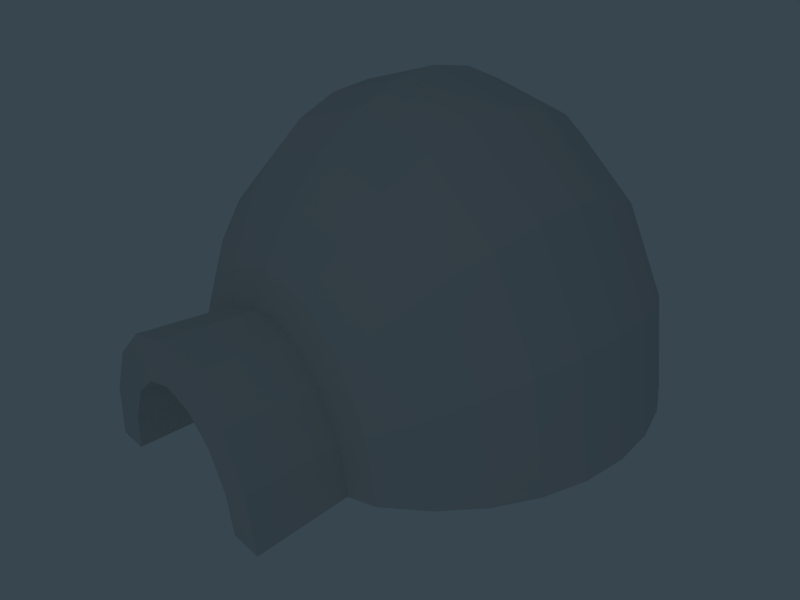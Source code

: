 # Source: igloo.blend  (saved by Blender 2.49.2; exported with 4.5.12 LTS)
import bpy
from mathutils import Matrix  # noqa: F401  (used for matrix-valued properties, if any)

bpy.ops.wm.read_factory_settings(use_empty=True)
scene = bpy.context.scene
scene.name = 'Scene'

# ---- collections
col_collection_1 = bpy.data.collections.new('Collection 1'); scene.collection.children.link(col_collection_1)

# ---- materials (node trees are filled in below, after node groups)
mat_sphere_001_igloo_sph = bpy.data.materials.new('Sphere.001_igloo_Sph')
mat_sphere_001_igloo_sph.alpha_threshold = 0.0
mat_sphere_001_igloo_sph.roughness = 0.5
mat_sphere_001_igloo_sph.specular_intensity = 0.0
mat_sphere_001_igloo_sph.line_color = (0.0, 0.0, 0.0, 1.0)

# ---- material node trees

# ---- world
world_world = bpy.data.worlds.new('World'); scene.world = world_world
world_world.color = (0.218, 0.2737, 0.3108)
world_world.use_sun_shadow = False
world_world.sun_shadow_jitter_overblur = 0.0
world_world.cycles.sampling_method = 'MANUAL'
world_world.cycles.sample_map_resolution = 256

# ---- cameras
cam_camera = bpy.data.cameras.new('Camera')
cam_camera.passepartout_alpha = 0.3945
cam_camera.clip_end = 100.0
cam_camera.lens = 35.0
cam_camera.ortho_scale = 7.314
cam_camera.show_safe_areas = True
cam_camera.dof.focus_distance = 0.0
cam_camera.dof.aperture_fstop = 128.0

# ---- lights
light_spot = bpy.data.lights.new('Spot', 'POINT')
light_spot.transmission_factor = 0.0
light_spot.cutoff_distance = 30.0
light_spot.energy = 100.0
light_spot.shadow_buffer_clip_start = 1.001
light_spot.shadow_soft_size = 1.0
light_spot.shadow_maximum_resolution = 0.006
light_spot.use_absolute_resolution = True
light_spot.cycles.use_multiple_importance_sampling = False

# ---- meshes
me_sphere_001 = bpy.data.meshes.new('Sphere.001')
me_sphere_001.from_pydata([(-0.642, -0.9609, 0.01148), (0.642, -0.9609, 0.01148), (-0.2256, 1.134, 0.01148), (1.097e-08, 1.156, 0.01148), (0.2256, 1.134, 0.01148), (0.4424, 1.068, 0.01148), (0.642, 0.9609, 0.01148), (0.8167, -0.8168, 0.01148), (0.9599, -0.6414, 0.01148), (1.066, -0.4416, 0.01148), (1.132, -0.2251, 0.01148), (1.154, 1.537e-07, 0.01148), (1.132, 0.2251, 0.01148), (1.066, 0.4416, 0.01148), (0.9599, 0.6414, 0.01148), (0.8167, 0.8168, 0.01148), (-0.8167, -0.8168, 0.01148), (-0.9599, -0.6414, 0.01148), (-1.066, -0.4416, 0.01148), (-1.132, -0.2251, 0.01148), (-1.154, 1.537e-07, 0.01148), (-1.132, 0.2251, 0.01148), (-1.066, 0.4416, 0.01148), (-0.9599, 0.6414, 0.01148), (-0.8167, 0.8168, 0.01148), (-0.642, 0.9609, 0.01148), (-0.4424, 1.068, 0.01148), (-0.3653, -1.005, 0.3653), (0.1977, -1.005, 0.4773), (0.5936, -0.9617, 0.2459), (0.7556, -0.8178, 0.313), (0.8884, -0.6426, 0.368), (0.9872, -0.4426, 0.4089), (1.048, -0.2256, 0.4341), (1.069, 1.788e-07, 0.4426), (1.048, 0.2256, 0.4341), (0.9872, 0.4426, 0.4089), (0.8884, 0.6426, 0.368), (0.7556, 0.8178, 0.313), (0.5936, 0.9617, 0.2459), (0.4089, 1.069, 0.1694), (0.2085, 1.134, 0.08634), (0.1595, 1.134, 0.1595), (0.313, 1.069, 0.313), (0.4543, 0.9617, 0.4543), (0.5783, 0.8178, 0.5783), (0.68, 0.6426, 0.68), (0.7556, 0.4426, 0.7556), (0.8021, 0.2256, 0.8021), (0.8178, 1.725e-07, 0.8178), (0.8021, -0.2256, 0.8021), (0.7556, -0.4426, 0.7556), (0.68, -0.6426, 0.68), (0.5783, -0.8178, 0.5783), (0.4543, -0.9617, 0.4543), (0.2459, -0.9617, 0.5936), (0.313, -0.8178, 0.7556), (0.368, -0.6426, 0.8884), (0.4089, -0.4426, 0.9872), (0.4341, -0.2256, 1.048), (0.4426, 1.651e-07, 1.069), (0.4341, 0.2256, 1.048), (0.4089, 0.4426, 0.9872), (0.368, 0.6426, 0.8884), (0.313, 0.8178, 0.7556), (0.2459, 0.9617, 0.5936), (0.1694, 1.069, 0.4089), (0.08634, 1.134, 0.2085), (7.643e-09, 1.134, 0.2256), (6.549e-08, 1.069, 0.4426), (1.987e-08, 0.9617, 0.6425), (5.696e-08, 0.8178, 0.8178), (1.097e-08, 0.6426, 0.9616), (7.657e-08, 0.4426, 1.069), (8.534e-08, 0.2256, 1.134), (8.222e-08, 1.764e-07, 1.157), (9.191e-08, -0.2256, 1.134), (1.912e-08, -0.4426, 1.069), (1.097e-08, -0.6426, 0.9616), (7.057e-08, -0.8178, 0.8178), (1.477e-08, -0.9617, 0.6425), (-0.2459, -0.9617, 0.5936), (-0.313, -0.8178, 0.7556), (-0.368, -0.6426, 0.8884), (-0.4089, -0.4426, 0.9872), (-0.4341, -0.2256, 1.048), (-0.4426, 1.863e-07, 1.069), (-0.4341, 0.2256, 1.048), (-0.4089, 0.4426, 0.9872), (-0.368, 0.6426, 0.8884), (-0.313, 0.8178, 0.7556), (-0.2459, 0.9617, 0.5936), (-0.1694, 1.069, 0.4089), (-0.08634, 1.134, 0.2085), (-0.1595, 1.134, 0.1595), (-0.313, 1.069, 0.313), (-0.4543, 0.9617, 0.4543), (-0.5783, 0.8178, 0.5783), (-0.68, 0.6426, 0.68), (-0.7556, 0.4426, 0.7556), (-0.8021, 0.2256, 0.8021), (-0.8178, 1.806e-07, 0.8178), (-0.8021, -0.2256, 0.8021), (-0.7556, -0.4426, 0.7556), (-0.68, -0.6426, 0.68), (-0.5783, -0.8178, 0.5783), (-0.4543, -0.9617, 0.4543), (-0.5936, -0.9617, 0.2459), (-0.7556, -0.8178, 0.313), (-0.8884, -0.6426, 0.368), (-0.9872, -0.4426, 0.4089), (-1.048, -0.2256, 0.4341), (-1.069, 1.767e-07, 0.4426), (-1.048, 0.2256, 0.4341), (-0.9872, 0.4426, 0.4089), (-0.8884, 0.6426, 0.368), (-0.7556, 0.8178, 0.313), (-0.5936, 0.9617, 0.2459), (-0.4089, 1.069, 0.1694), (-0.2085, 1.134, 0.08634), (-0.3827, -0.9239, 0.01148), (0.3827, -0.9239, 0.01148), (0.5556, -0.8315, 0.01148), (0.7071, -0.7071, 0.01148), (0.8315, -0.5556, 0.01148), (0.9239, -0.3827, 0.01148), (0.9808, -0.1951, 0.01148), (1.0, 1.555e-07, 0.01148), (0.9808, 0.1951, 0.01148), (0.9239, 0.3827, 0.01148), (0.8315, 0.5556, 0.01148), (0.7071, 0.7071, 0.01148), (0.5556, 0.8315, 0.01148), (0.1802, 0.9808, 0.07466), (0.3536, 0.9239, 0.1464), (0.5133, 0.8315, 0.2126), (0.6533, 0.7071, 0.2706), (0.7682, 0.5556, 0.3182), (0.8536, 0.3827, 0.3536), (0.9061, 0.1951, 0.3753), (0.9239, 1.788e-07, 0.3827), (0.9061, -0.1951, 0.3753), (0.8536, -0.3827, 0.3536), (0.7682, -0.5556, 0.3182), (0.6533, -0.7071, 0.2706), (0.5133, -0.8315, 0.2126), (0.3928, -0.8315, 0.3928), (0.5, -0.7071, 0.5), (0.5879, -0.5556, 0.5879), (0.6533, -0.3827, 0.6533), (0.6935, -0.1951, 0.6935), (0.7071, 1.788e-07, 0.7071), (0.6935, 0.1951, 0.6935), (0.6533, 0.3827, 0.6533), (0.5879, 0.5556, 0.5879), (0.5, 0.7071, 0.5), (0.3928, 0.8315, 0.3928), (0.2706, 0.9239, 0.2706), (0.1379, 0.9808, 0.1379), (0.07466, 0.9808, 0.1802), (0.1464, 0.9239, 0.3536), (0.2126, 0.8315, 0.5133), (0.2706, 0.7071, 0.6533), (0.3182, 0.5556, 0.7682), (0.3536, 0.3827, 0.8536), (0.3753, 0.1951, 0.9061), (0.3827, 1.788e-07, 0.9239), (0.3753, -0.1951, 0.9061), (0.3536, -0.3827, 0.8536), (0.3182, -0.5556, 0.7682), (0.2706, -0.7071, 0.6533), (0.2126, -0.8315, 0.5133), (2.388e-09, -0.8315, 0.5556), (5.696e-08, -0.7071, 0.7071), (5.034e-09, -0.5556, 0.8315), (6.014e-09, -0.3827, 0.9239), (6.146e-08, -0.1951, 0.9808), (5.115e-08, 1.788e-07, 1.0), (6.146e-08, 0.1951, 0.9808), (6.108e-08, 0.3827, 0.9239), (5.034e-09, 0.5556, 0.8315), (5.696e-08, 0.7071, 0.7071), (1.103e-08, 0.8315, 0.5556), (4.006e-08, 0.9239, 0.3827), (2.048e-08, 0.9808, 0.1951), (-0.07466, 0.9808, 0.1802), (-0.1464, 0.9239, 0.3536), (-0.2126, 0.8315, 0.5133), (-0.2706, 0.7071, 0.6533), (-0.3182, 0.5556, 0.7682), (-0.3536, 0.3827, 0.8536), (-0.3753, 0.1951, 0.9061), (-0.3827, 1.788e-07, 0.9239), (-0.3753, -0.1951, 0.9061), (-0.3536, -0.3827, 0.8536), (-0.3182, -0.5556, 0.7682), (-0.2706, -0.7071, 0.6533), (-0.2126, -0.8315, 0.5133), (-0.3928, -0.8315, 0.3928), (-0.5, -0.7071, 0.5), (-0.5879, -0.5556, 0.5879), (-0.6533, -0.3827, 0.6533), (-0.6935, -0.1951, 0.6935), (-0.7071, 1.788e-07, 0.7071), (-0.6935, 0.1951, 0.6935), (-0.6533, 0.3827, 0.6533), (-0.5879, 0.5556, 0.5879), (-0.5, 0.7071, 0.5), (-0.3928, 0.8315, 0.3928), (-0.2706, 0.9239, 0.2706), (-0.1379, 0.9808, 0.1379), (0.0, 1.0, 0.01148), (-0.1802, 0.9808, 0.07466), (-0.3536, 0.9239, 0.1464), (-0.5133, 0.8315, 0.2126), (-0.6533, 0.7071, 0.2706), (-0.7682, 0.5556, 0.3182), (-0.8536, 0.3827, 0.3536), (-0.9061, 0.1951, 0.3753), (-0.9239, 1.788e-07, 0.3827), (-0.9061, -0.1951, 0.3753), (-0.8536, -0.3827, 0.3536), (-0.7682, -0.5556, 0.3182), (-0.6533, -0.7071, 0.2706), (-0.5133, -0.8315, 0.2126), (-0.5556, -0.8315, 0.01148), (-0.7071, -0.7071, 0.01148), (-0.8315, -0.5556, 0.01148), (-0.9239, -0.3827, 0.01148), (-0.9808, -0.1951, 0.01148), (-1.0, 1.555e-07, 0.01148), (-0.9808, 0.1951, 0.01148), (-0.9239, 0.3827, 0.01148), (-0.8315, 0.5556, 0.01148), (-0.7071, 0.7071, 0.01148), (-0.5556, 0.8315, 0.01148), (-0.3827, 0.9239, 0.01148), (-0.1951, 0.9808, 0.01148), (0.3827, 0.9239, 0.01148), (0.1951, 0.9808, 0.01148), (-0.1464, -0.9239, 0.3536), (0.1464, -0.9239, 0.3536), (0.3536, -0.9239, 0.1464), (0.2706, -0.9239, 0.2706), (-8.312e-10, -0.9239, 0.3827), (-0.2706, -0.9239, 0.2706), (-0.3536, -0.9239, 0.1464), (-0.3827, -1.455, 0.01148), (-0.3536, -1.455, 0.1464), (0.3536, -1.455, 0.1464), (0.3827, -1.455, 0.01148), (0.1464, -1.455, 0.3536), (-0.1464, -1.455, 0.3536), (4.674e-09, -1.005, 0.5166), (-0.1977, -1.005, 0.4773), (-0.4773, -1.005, 0.1977), (0.3653, -1.005, 0.3653), (0.4773, -1.005, 0.1977), (0.5147, -1.004, 0.01148), (0.2064, -1.455, 0.4982), (-8.312e-10, -1.455, 0.5393), (-0.2064, -1.455, 0.4982), (-0.5147, -1.004, 0.01148), (-0.5363, -1.455, 0.01148), (-0.4982, -1.455, 0.2064), (-0.3813, -1.455, 0.3813), (0.3813, -1.455, 0.3813), (0.5363, -1.455, 0.01148), (0.4982, -1.455, 0.2064), (0.2706, -1.455, 0.2706), (-8.312e-10, -1.455, 0.3827), (-0.2706, -1.455, 0.2706)], [], [(29, 257, 258, 1), (30, 29, 1, 7), (31, 30, 7, 8), (32, 31, 8, 9), (33, 32, 9, 10), (34, 33, 10, 11), (35, 34, 11, 12), (36, 35, 12, 13), (37, 36, 13, 14), (38, 37, 14, 15), (39, 38, 15, 6), (40, 39, 6, 5), (5, 4, 41, 40), (3, 41, 4), (3, 42, 41), (42, 43, 40, 41), (43, 44, 39, 40), (44, 45, 38, 39), (45, 46, 37, 38), (46, 47, 36, 37), (47, 48, 35, 36), (48, 49, 34, 35), (49, 50, 33, 34), (50, 51, 32, 33), (51, 52, 31, 32), (52, 53, 30, 31), (53, 54, 29, 30), (54, 256, 257, 29), (55, 28, 256, 54), (56, 55, 54, 53), (57, 56, 53, 52), (58, 57, 52, 51), (59, 58, 51, 50), (60, 59, 50, 49), (61, 60, 49, 48), (62, 61, 48, 47), (63, 62, 47, 46), (64, 63, 46, 45), (65, 64, 45, 44), (66, 65, 44, 43), (67, 66, 43, 42), (3, 67, 42), (3, 68, 67), (68, 69, 66, 67), (69, 70, 65, 66), (70, 71, 64, 65), (71, 72, 63, 64), (72, 73, 62, 63), (73, 74, 61, 62), (74, 75, 60, 61), (75, 76, 59, 60), (76, 77, 58, 59), (77, 78, 57, 58), (78, 79, 56, 57), (79, 80, 55, 56), (80, 253, 28, 55), (81, 254, 253, 80), (82, 81, 80, 79), (83, 82, 79, 78), (84, 83, 78, 77), (85, 84, 77, 76), (86, 85, 76, 75), (87, 86, 75, 74), (88, 87, 74, 73), (89, 88, 73, 72), (90, 89, 72, 71), (91, 90, 71, 70), (92, 91, 70, 69), (93, 92, 69, 68), (3, 93, 68), (3, 94, 93), (94, 95, 92, 93), (95, 96, 91, 92), (96, 97, 90, 91), (97, 98, 89, 90), (98, 99, 88, 89), (99, 100, 87, 88), (100, 101, 86, 87), (101, 102, 85, 86), (102, 103, 84, 85), (103, 104, 83, 84), (104, 105, 82, 83), (105, 106, 81, 82), (106, 27, 254, 81), (107, 255, 27, 106), (108, 107, 106, 105), (109, 108, 105, 104), (110, 109, 104, 103), (111, 110, 103, 102), (112, 111, 102, 101), (113, 112, 101, 100), (114, 113, 100, 99), (115, 114, 99, 98), (116, 115, 98, 97), (117, 116, 97, 96), (118, 117, 96, 95), (119, 118, 95, 94), (3, 119, 94), (3, 2, 119), (2, 26, 118, 119), (26, 25, 117, 118), (25, 24, 116, 117), (24, 23, 115, 116), (23, 22, 114, 115), (22, 21, 113, 114), (21, 20, 112, 113), (20, 19, 111, 112), (19, 18, 110, 111), (18, 17, 109, 110), (17, 16, 108, 109), (16, 0, 107, 108), (0, 262, 255, 107), (242, 145, 122, 121), (145, 144, 123, 122), (144, 143, 124, 123), (143, 142, 125, 124), (142, 141, 126, 125), (141, 140, 127, 126), (140, 139, 128, 127), (139, 138, 129, 128), (138, 137, 130, 129), (137, 136, 131, 130), (136, 135, 132, 131), (135, 134, 238, 132), (239, 238, 134, 133), (211, 239, 133), (158, 211, 133), (157, 158, 133, 134), (156, 157, 134, 135), (155, 156, 135, 136), (154, 155, 136, 137), (153, 154, 137, 138), (152, 153, 138, 139), (151, 152, 139, 140), (150, 151, 140, 141), (149, 150, 141, 142), (148, 149, 142, 143), (147, 148, 143, 144), (146, 147, 144, 145), (243, 146, 145, 242), (241, 171, 146, 243), (171, 170, 147, 146), (170, 169, 148, 147), (169, 168, 149, 148), (168, 167, 150, 149), (167, 166, 151, 150), (166, 165, 152, 151), (165, 164, 153, 152), (164, 163, 154, 153), (163, 162, 155, 154), (162, 161, 156, 155), (161, 160, 157, 156), (160, 159, 158, 157), (159, 211, 158), (184, 211, 159), (183, 184, 159, 160), (182, 183, 160, 161), (181, 182, 161, 162), (180, 181, 162, 163), (179, 180, 163, 164), (178, 179, 164, 165), (177, 178, 165, 166), (176, 177, 166, 167), (175, 176, 167, 168), (174, 175, 168, 169), (173, 174, 169, 170), (172, 173, 170, 171), (244, 172, 171, 241), (240, 197, 172, 244), (197, 196, 173, 172), (196, 195, 174, 173), (195, 194, 175, 174), (194, 193, 176, 175), (193, 192, 177, 176), (192, 191, 178, 177), (191, 190, 179, 178), (190, 189, 180, 179), (189, 188, 181, 180), (188, 187, 182, 181), (187, 186, 183, 182), (186, 185, 184, 183), (185, 211, 184), (210, 211, 185), (209, 210, 185, 186), (208, 209, 186, 187), (207, 208, 187, 188), (206, 207, 188, 189), (205, 206, 189, 190), (204, 205, 190, 191), (203, 204, 191, 192), (202, 203, 192, 193), (201, 202, 193, 194), (200, 201, 194, 195), (199, 200, 195, 196), (198, 199, 196, 197), (245, 198, 197, 240), (246, 224, 198, 245), (224, 223, 199, 198), (223, 222, 200, 199), (222, 221, 201, 200), (221, 220, 202, 201), (220, 219, 203, 202), (219, 218, 204, 203), (218, 217, 205, 204), (217, 216, 206, 205), (216, 215, 207, 206), (215, 214, 208, 207), (214, 213, 209, 208), (213, 212, 210, 209), (212, 211, 210), (237, 211, 212), (236, 237, 212, 213), (235, 236, 213, 214), (234, 235, 214, 215), (233, 234, 215, 216), (232, 233, 216, 217), (231, 232, 217, 218), (230, 231, 218, 219), (229, 230, 219, 220), (228, 229, 220, 221), (227, 228, 221, 222), (226, 227, 222, 223), (225, 226, 223, 224), (120, 225, 224, 246), (243, 269, 251, 241), (241, 251, 270, 244), (244, 270, 252, 240), (240, 252, 271, 245), (246, 248, 247, 120), (245, 271, 248, 246), (242, 249, 269, 243), (121, 250, 249, 242), (266, 256, 28, 259), (259, 28, 253, 260), (260, 253, 254, 261), (261, 254, 27, 265), (264, 255, 262, 263), (265, 27, 255, 264), (268, 257, 256, 266), (267, 258, 257, 268), (269, 266, 259, 251), (251, 259, 260, 270), (270, 260, 261, 252), (252, 261, 265, 271), (248, 264, 263, 247), (271, 265, 264, 248), (249, 268, 266, 269), (250, 267, 268, 249)])
_uv = me_sphere_001.uv_layers.new(name='UVTex')
_uv.uv.foreach_set('vector', [0.1969, 0.8566, 0.2147, 0.8952, 0.161, 0.9295, 0.1303, 0.896, 0.1716, 0.7957, 0.1969, 0.8566, 0.1303, 0.896, 0.08547, 0.8346, 0.1535, 0.7373, 0.1716, 0.7957, 0.08547, 0.8346, 0.05126, 0.7684, 0.1426, 0.6798, 0.1535, 0.7373, 0.05126, 0.7684, 0.0291, 0.6989, 0.1379, 0.624, 0.1426, 0.6798, 0.0291, 0.6989, 0.01925, 0.6285, 0.1388, 0.5693, 0.1379, 0.624, 0.01925, 0.6285, 0.02118, 0.5592, 0.1466, 0.5158, 0.1388, 0.5693, 0.02118, 0.5592, 0.03163, 0.4912, 0.1597, 0.4627, 0.1466, 0.5158, 0.03163, 0.4912, 0.05366, 0.4245, 0.1794, 0.4102, 0.1597, 0.4627, 0.05366, 0.4245, 0.08788, 0.3612, 0.2069, 0.3594, 0.1794, 0.4102, 0.08788, 0.3612, 0.1345, 0.3041, 0.2424, 0.3093, 0.2069, 0.3594, 0.1345, 0.3041, 0.1927, 0.256, 0.288, 0.264, 0.2424, 0.3093, 0.1927, 0.256, 0.2607, 0.2209, 0.2607, 0.2209, 0.3338, 0.2005, 0.3435, 0.2232, 0.288, 0.264, 0.4071, 0.1936, 0.3435, 0.2232, 0.3338, 0.2005, 0.4071, 0.1936, 0.3611, 0.2428, 0.3435, 0.2232, 0.3611, 0.2428, 0.3246, 0.2945, 0.288, 0.264, 0.3435, 0.2232, 0.3246, 0.2945, 0.2971, 0.3444, 0.2424, 0.3093, 0.288, 0.264, 0.2971, 0.3444, 0.2764, 0.3929, 0.2069, 0.3594, 0.2424, 0.3093, 0.2764, 0.3929, 0.2612, 0.4397, 0.1794, 0.4102, 0.2069, 0.3594, 0.2612, 0.4397, 0.2498, 0.4856, 0.1597, 0.4627, 0.1794, 0.4102, 0.2498, 0.4856, 0.242, 0.531, 0.1466, 0.5158, 0.1597, 0.4627, 0.242, 0.531, 0.238, 0.5766, 0.1388, 0.5693, 0.1466, 0.5158, 0.238, 0.5766, 0.2371, 0.6229, 0.1379, 0.624, 0.1388, 0.5693, 0.2371, 0.6229, 0.2391, 0.6706, 0.1426, 0.6798, 0.1379, 0.624, 0.2391, 0.6706, 0.2445, 0.7208, 0.1535, 0.7373, 0.1426, 0.6798, 0.2445, 0.7208, 0.2536, 0.7744, 0.1716, 0.7957, 0.1535, 0.7373, 0.2536, 0.7744, 0.2673, 0.8341, 0.1969, 0.8566, 0.1716, 0.7957, 0.2673, 0.8341, 0.2768, 0.8736, 0.2147, 0.8952, 0.1969, 0.8566, 0.3365, 0.8235, 0.3405, 0.862, 0.2768, 0.8736, 0.2673, 0.8341, 0.3309, 0.764, 0.3365, 0.8235, 0.2673, 0.8341, 0.2536, 0.7744, 0.3269, 0.7131, 0.3309, 0.764, 0.2536, 0.7744, 0.2445, 0.7208, 0.3248, 0.6667, 0.3269, 0.7131, 0.2445, 0.7208, 0.2391, 0.6706, 0.3239, 0.6229, 0.3248, 0.6667, 0.2391, 0.6706, 0.2371, 0.6229, 0.3244, 0.5808, 0.3239, 0.6229, 0.2371, 0.6229, 0.238, 0.5766, 0.3262, 0.5392, 0.3244, 0.5808, 0.238, 0.5766, 0.242, 0.531, 0.3299, 0.4977, 0.3262, 0.5392, 0.242, 0.531, 0.2498, 0.4856, 0.3353, 0.4552, 0.3299, 0.4977, 0.2498, 0.4856, 0.2612, 0.4397, 0.3423, 0.4108, 0.3353, 0.4552, 0.2612, 0.4397, 0.2764, 0.3929, 0.3518, 0.3634, 0.3423, 0.4108, 0.2764, 0.3929, 0.2971, 0.3444, 0.3653, 0.312, 0.3518, 0.3634, 0.2971, 0.3444, 0.3246, 0.2945, 0.3832, 0.2543, 0.3653, 0.312, 0.3246, 0.2945, 0.3611, 0.2428, 0.4071, 0.1936, 0.3832, 0.2543, 0.3611, 0.2428, 0.4071, 0.1936, 0.4071, 0.2586, 0.3832, 0.2543, 0.4071, 0.2586, 0.4069, 0.3177, 0.3653, 0.312, 0.3832, 0.2543, 0.4069, 0.3177, 0.4063, 0.3696, 0.3518, 0.3634, 0.3653, 0.312, 0.4063, 0.3696, 0.4061, 0.4166, 0.3423, 0.4108, 0.3518, 0.3634, 0.4061, 0.4166, 0.4059, 0.4603, 0.3353, 0.4552, 0.3423, 0.4108, 0.4059, 0.4603, 0.4055, 0.5018, 0.3299, 0.4977, 0.3353, 0.4552, 0.4055, 0.5018, 0.4056, 0.5423, 0.3262, 0.5392, 0.3299, 0.4977, 0.4056, 0.5423, 0.4055, 0.5826, 0.3244, 0.5808, 0.3262, 0.5392, 0.4055, 0.5826, 0.4054, 0.6232, 0.3239, 0.6229, 0.3244, 0.5808, 0.4054, 0.6232, 0.4056, 0.6657, 0.3248, 0.6667, 0.3239, 0.6229, 0.4056, 0.6657, 0.4056, 0.7109, 0.3269, 0.7131, 0.3248, 0.6667, 0.4056, 0.7109, 0.406, 0.761, 0.3309, 0.764, 0.3269, 0.7131, 0.406, 0.761, 0.4056, 0.8193, 0.3365, 0.8235, 0.3309, 0.764, 0.4056, 0.8193, 0.4059, 0.8605, 0.3405, 0.862, 0.3365, 0.8235, 0.4751, 0.8216, 0.4713, 0.8611, 0.4059, 0.8605, 0.4056, 0.8193, 0.4807, 0.7637, 0.4751, 0.8216, 0.4056, 0.8193, 0.406, 0.761, 0.484, 0.7128, 0.4807, 0.7637, 0.406, 0.761, 0.4056, 0.7109, 0.4863, 0.6671, 0.484, 0.7128, 0.4056, 0.7109, 0.4056, 0.6657, 0.4869, 0.6234, 0.4863, 0.6671, 0.4056, 0.6657, 0.4054, 0.6232, 0.4863, 0.5812, 0.4869, 0.6234, 0.4054, 0.6232, 0.4055, 0.5826, 0.4844, 0.5399, 0.4863, 0.5812, 0.4055, 0.5826, 0.4056, 0.5423, 0.4811, 0.4985, 0.4844, 0.5399, 0.4056, 0.5423, 0.4055, 0.5018, 0.4766, 0.4559, 0.4811, 0.4985, 0.4055, 0.5018, 0.4059, 0.4603, 0.47, 0.4115, 0.4766, 0.4559, 0.4059, 0.4603, 0.4061, 0.4166, 0.4608, 0.3641, 0.47, 0.4115, 0.4061, 0.4166, 0.4063, 0.3696, 0.4485, 0.3122, 0.4608, 0.3641, 0.4063, 0.3696, 0.4069, 0.3177, 0.431, 0.2544, 0.4485, 0.3122, 0.4069, 0.3177, 0.4071, 0.2586, 0.4071, 0.1936, 0.431, 0.2544, 0.4071, 0.2586, 0.4071, 0.1936, 0.453, 0.2425, 0.431, 0.2544, 0.453, 0.2425, 0.4888, 0.295, 0.4485, 0.3122, 0.431, 0.2544, 0.4888, 0.295, 0.5159, 0.3458, 0.4608, 0.3641, 0.4485, 0.3122, 0.5159, 0.3458, 0.536, 0.3943, 0.47, 0.4115, 0.4608, 0.3641, 0.536, 0.3943, 0.5509, 0.4414, 0.4766, 0.4559, 0.47, 0.4115, 0.5509, 0.4414, 0.5611, 0.4874, 0.4811, 0.4985, 0.4766, 0.4559, 0.5611, 0.4874, 0.5683, 0.5327, 0.4844, 0.5399, 0.4811, 0.4985, 0.5683, 0.5327, 0.5723, 0.578, 0.4863, 0.5812, 0.4844, 0.5399, 0.5723, 0.578, 0.5732, 0.6239, 0.4869, 0.6234, 0.4863, 0.5812, 0.5732, 0.6239, 0.5711, 0.6712, 0.4863, 0.6671, 0.4869, 0.6234, 0.5711, 0.6712, 0.5655, 0.7207, 0.484, 0.7128, 0.4863, 0.6671, 0.5655, 0.7207, 0.5566, 0.7737, 0.4807, 0.7637, 0.484, 0.7128, 0.5566, 0.7737, 0.5433, 0.8319, 0.4751, 0.8216, 0.4807, 0.7637, 0.5433, 0.8319, 0.5341, 0.8695, 0.4713, 0.8611, 0.4751, 0.8216, 0.6115, 0.854, 0.5938, 0.8912, 0.5341, 0.8695, 0.5433, 0.8319, 0.6366, 0.795, 0.6115, 0.854, 0.5433, 0.8319, 0.5566, 0.7737, 0.6543, 0.7372, 0.6366, 0.795, 0.5566, 0.7737, 0.5655, 0.7207, 0.6653, 0.681, 0.6543, 0.7372, 0.5655, 0.7207, 0.5711, 0.6712, 0.6709, 0.6265, 0.6653, 0.681, 0.5711, 0.6712, 0.5732, 0.6239, 0.671, 0.5725, 0.6709, 0.6265, 0.5732, 0.6239, 0.5723, 0.578, 0.6644, 0.519, 0.671, 0.5725, 0.5723, 0.578, 0.5683, 0.5327, 0.652, 0.4658, 0.6644, 0.519, 0.5683, 0.5327, 0.5611, 0.4874, 0.6327, 0.4135, 0.652, 0.4658, 0.5611, 0.4874, 0.5509, 0.4414, 0.6065, 0.3613, 0.6327, 0.4135, 0.5509, 0.4414, 0.536, 0.3943, 0.5711, 0.3118, 0.6065, 0.3613, 0.536, 0.3943, 0.5159, 0.3458, 0.5263, 0.264, 0.5711, 0.3118, 0.5159, 0.3458, 0.4888, 0.295, 0.4708, 0.2233, 0.5263, 0.264, 0.4888, 0.295, 0.453, 0.2425, 0.4071, 0.1936, 0.4708, 0.2233, 0.453, 0.2425, 0.4071, 0.1936, 0.4806, 0.2005, 0.4708, 0.2233, 0.4806, 0.2005, 0.5545, 0.2213, 0.5263, 0.264, 0.4708, 0.2233, 0.5545, 0.2213, 0.6222, 0.2584, 0.5711, 0.3118, 0.5263, 0.264, 0.6222, 0.2584, 0.6798, 0.3076, 0.6065, 0.3613, 0.5711, 0.3118, 0.6798, 0.3076, 0.7253, 0.3658, 0.6327, 0.4135, 0.6065, 0.3613, 0.7253, 0.3658, 0.7583, 0.4297, 0.652, 0.4658, 0.6327, 0.4135, 0.7583, 0.4297, 0.7788, 0.4967, 0.6644, 0.519, 0.652, 0.4658, 0.7788, 0.4967, 0.7875, 0.5646, 0.671, 0.5725, 0.6644, 0.519, 0.7875, 0.5646, 0.7877, 0.6328, 0.6709, 0.6265, 0.671, 0.5725, 0.7877, 0.6328, 0.7766, 0.7013, 0.6653, 0.681, 0.6709, 0.6265, 0.7766, 0.7013, 0.7542, 0.7688, 0.6543, 0.7372, 0.6653, 0.681, 0.7542, 0.7688, 0.7203, 0.8334, 0.6366, 0.795, 0.6543, 0.7372, 0.7203, 0.8334, 0.676, 0.8929, 0.6115, 0.854, 0.6366, 0.795, 0.676, 0.8929, 0.6458, 0.9252, 0.5938, 0.8912, 0.6115, 0.854, 0.5929, 0.9489, 0.6279, 0.8825, 0.6953, 0.9244, 0.6385, 0.9814, 0.6279, 0.8825, 0.6547, 0.8191, 0.7433, 0.8609, 0.6953, 0.9244, 0.6547, 0.8191, 0.6742, 0.7588, 0.7798, 0.7925, 0.7433, 0.8609, 0.6742, 0.7588, 0.6864, 0.6998, 0.8039, 0.7205, 0.7798, 0.7925, 0.6864, 0.6998, 0.6916, 0.6415, 0.815, 0.6469, 0.8039, 0.7205, 0.6916, 0.6415, 0.6907, 0.5844, 0.8135, 0.5742, 0.815, 0.6469, 0.6907, 0.5844, 0.6826, 0.5282, 0.8027, 0.5025, 0.8135, 0.5742, 0.6826, 0.5282, 0.6688, 0.4724, 0.7794, 0.4323, 0.8027, 0.5025, 0.6688, 0.4724, 0.6475, 0.4178, 0.743, 0.366, 0.7794, 0.4323, 0.6475, 0.4178, 0.6184, 0.3646, 0.6938, 0.3064, 0.743, 0.366, 0.6184, 0.3646, 0.5808, 0.3121, 0.6324, 0.2561, 0.6938, 0.3064, 0.5808, 0.3121, 0.5326, 0.2646, 0.5604, 0.2198, 0.6324, 0.2561, 0.4835, 0.2001, 0.5604, 0.2198, 0.5326, 0.2646, 0.4739, 0.2234, 0.4071, 0.1936, 0.4835, 0.2001, 0.4739, 0.2234, 0.4556, 0.2438, 0.4071, 0.1936, 0.4739, 0.2234, 0.4943, 0.2971, 0.4556, 0.2438, 0.4739, 0.2234, 0.5326, 0.2646, 0.5234, 0.3498, 0.4943, 0.2971, 0.5326, 0.2646, 0.5808, 0.3121, 0.5457, 0.4001, 0.5234, 0.3498, 0.5808, 0.3121, 0.6184, 0.3646, 0.5623, 0.449, 0.5457, 0.4001, 0.6184, 0.3646, 0.6475, 0.4178, 0.5739, 0.4973, 0.5623, 0.449, 0.6475, 0.4178, 0.6688, 0.4724, 0.5826, 0.5446, 0.5739, 0.4973, 0.6688, 0.4724, 0.6826, 0.5282, 0.5869, 0.5922, 0.5826, 0.5446, 0.6826, 0.5282, 0.6907, 0.5844, 0.588, 0.6402, 0.5869, 0.5922, 0.6907, 0.5844, 0.6916, 0.6415, 0.5858, 0.6896, 0.588, 0.6402, 0.6916, 0.6415, 0.6864, 0.6998, 0.5805, 0.7414, 0.5858, 0.6896, 0.6864, 0.6998, 0.6742, 0.7588, 0.5709, 0.7966, 0.5805, 0.7414, 0.6742, 0.7588, 0.6547, 0.8191, 0.5564, 0.8568, 0.5709, 0.7966, 0.6547, 0.8191, 0.6279, 0.8825, 0.5361, 0.9288, 0.5564, 0.8568, 0.6279, 0.8825, 0.5929, 0.9489, 0.478, 0.9152, 0.4862, 0.8455, 0.5564, 0.8568, 0.5361, 0.9288, 0.4862, 0.8455, 0.4919, 0.7856, 0.5709, 0.7966, 0.5564, 0.8568, 0.4919, 0.7856, 0.4958, 0.7337, 0.5805, 0.7414, 0.5709, 0.7966, 0.4958, 0.7337, 0.4975, 0.6854, 0.5858, 0.6896, 0.5805, 0.7414, 0.4975, 0.6854, 0.4983, 0.6403, 0.588, 0.6402, 0.5858, 0.6896, 0.4983, 0.6403, 0.4971, 0.5966, 0.5869, 0.5922, 0.588, 0.6402, 0.4971, 0.5966, 0.4946, 0.5534, 0.5826, 0.5446, 0.5869, 0.5922, 0.4946, 0.5534, 0.4904, 0.5102, 0.5739, 0.4973, 0.5826, 0.5446, 0.4904, 0.5102, 0.4847, 0.4657, 0.5623, 0.449, 0.5739, 0.4973, 0.4847, 0.4657, 0.477, 0.4193, 0.5457, 0.4001, 0.5623, 0.449, 0.477, 0.4193, 0.4665, 0.3702, 0.5234, 0.3498, 0.5457, 0.4001, 0.4665, 0.3702, 0.4521, 0.3165, 0.4943, 0.2971, 0.5234, 0.3498, 0.4521, 0.3165, 0.4327, 0.2561, 0.4556, 0.2438, 0.4943, 0.2971, 0.4327, 0.2561, 0.4071, 0.1936, 0.4556, 0.2438, 0.4078, 0.2609, 0.4071, 0.1936, 0.4327, 0.2561, 0.4087, 0.3224, 0.4078, 0.2609, 0.4327, 0.2561, 0.4521, 0.3165, 0.4095, 0.3769, 0.4087, 0.3224, 0.4521, 0.3165, 0.4665, 0.3702, 0.4102, 0.4262, 0.4095, 0.3769, 0.4665, 0.3702, 0.477, 0.4193, 0.4108, 0.4718, 0.4102, 0.4262, 0.477, 0.4193, 0.4847, 0.4657, 0.4116, 0.5151, 0.4108, 0.4718, 0.4847, 0.4657, 0.4904, 0.5102, 0.4125, 0.5572, 0.4116, 0.5151, 0.4904, 0.5102, 0.4946, 0.5534, 0.4131, 0.5989, 0.4125, 0.5572, 0.4946, 0.5534, 0.4971, 0.5966, 0.4137, 0.6415, 0.4131, 0.5989, 0.4971, 0.5966, 0.4983, 0.6403, 0.4142, 0.6855, 0.4137, 0.6415, 0.4983, 0.6403, 0.4975, 0.6854, 0.4149, 0.7318, 0.4142, 0.6855, 0.4975, 0.6854, 0.4958, 0.7337, 0.4154, 0.7831, 0.4149, 0.7318, 0.4958, 0.7337, 0.4919, 0.7856, 0.4169, 0.8418, 0.4154, 0.7831, 0.4919, 0.7856, 0.4862, 0.8455, 0.4178, 0.9152, 0.4169, 0.8418, 0.4862, 0.8455, 0.478, 0.9152, 0.3577, 0.9167, 0.3475, 0.8468, 0.4169, 0.8418, 0.4178, 0.9152, 0.3475, 0.8468, 0.3393, 0.7881, 0.4154, 0.7831, 0.4169, 0.8418, 0.3393, 0.7881, 0.3342, 0.7359, 0.4149, 0.7318, 0.4154, 0.7831, 0.3342, 0.7359, 0.3307, 0.6881, 0.4142, 0.6855, 0.4149, 0.7318, 0.3307, 0.6881, 0.3291, 0.6429, 0.4137, 0.6415, 0.4142, 0.6855, 0.3291, 0.6429, 0.3291, 0.5991, 0.4131, 0.5989, 0.4137, 0.6415, 0.3291, 0.5991, 0.3299, 0.5559, 0.4125, 0.5572, 0.4131, 0.5989, 0.3299, 0.5559, 0.3328, 0.5126, 0.4116, 0.5151, 0.4125, 0.5572, 0.3328, 0.5126, 0.337, 0.4681, 0.4108, 0.4718, 0.4116, 0.5151, 0.337, 0.4681, 0.3432, 0.421, 0.4102, 0.4262, 0.4108, 0.4718, 0.3432, 0.421, 0.3523, 0.3718, 0.4095, 0.3769, 0.4102, 0.4262, 0.3523, 0.3718, 0.3651, 0.3176, 0.4087, 0.3224, 0.4095, 0.3769, 0.3651, 0.3176, 0.3828, 0.2568, 0.4078, 0.2609, 0.4087, 0.3224, 0.3828, 0.2568, 0.4071, 0.1936, 0.4078, 0.2609, 0.3597, 0.2446, 0.4071, 0.1936, 0.3828, 0.2568, 0.3227, 0.2996, 0.3597, 0.2446, 0.3828, 0.2568, 0.3651, 0.3176, 0.2949, 0.3531, 0.3227, 0.2996, 0.3651, 0.3176, 0.3523, 0.3718, 0.2742, 0.4042, 0.2949, 0.3531, 0.3523, 0.3718, 0.3432, 0.421, 0.2593, 0.4537, 0.2742, 0.4042, 0.3432, 0.421, 0.337, 0.4681, 0.2484, 0.5017, 0.2593, 0.4537, 0.337, 0.4681, 0.3328, 0.5126, 0.2423, 0.5496, 0.2484, 0.5017, 0.3328, 0.5126, 0.3299, 0.5559, 0.2385, 0.5973, 0.2423, 0.5496, 0.3299, 0.5559, 0.3291, 0.5991, 0.2391, 0.6455, 0.2385, 0.5973, 0.3291, 0.5991, 0.3291, 0.6429, 0.243, 0.6945, 0.2391, 0.6455, 0.3291, 0.6429, 0.3307, 0.6881, 0.2496, 0.7465, 0.243, 0.6945, 0.3307, 0.6881, 0.3342, 0.7359, 0.2609, 0.8015, 0.2496, 0.7465, 0.3342, 0.7359, 0.3393, 0.7881, 0.2776, 0.8612, 0.2609, 0.8015, 0.3393, 0.7881, 0.3475, 0.8468, 0.3001, 0.932, 0.2776, 0.8612, 0.3475, 0.8468, 0.3577, 0.9167, 0.2441, 0.9538, 0.207, 0.8884, 0.2776, 0.8612, 0.3001, 0.932, 0.207, 0.8884, 0.1776, 0.8273, 0.2609, 0.8015, 0.2776, 0.8612, 0.1776, 0.8273, 0.1568, 0.7666, 0.2496, 0.7465, 0.2609, 0.8015, 0.1568, 0.7666, 0.1427, 0.708, 0.243, 0.6945, 0.2496, 0.7465, 0.1427, 0.708, 0.1358, 0.65, 0.2391, 0.6455, 0.243, 0.6945, 0.1358, 0.65, 0.135, 0.5929, 0.2385, 0.5973, 0.2391, 0.6455, 0.135, 0.5929, 0.1409, 0.5364, 0.2423, 0.5496, 0.2385, 0.5973, 0.1409, 0.5364, 0.1536, 0.4805, 0.2484, 0.5017, 0.2423, 0.5496, 0.1536, 0.4805, 0.1727, 0.4248, 0.2593, 0.4537, 0.2484, 0.5017, 0.1727, 0.4248, 0.2002, 0.3707, 0.2742, 0.4042, 0.2593, 0.4537, 0.2002, 0.3707, 0.2362, 0.3171, 0.2949, 0.3531, 0.2742, 0.4042, 0.2362, 0.3171, 0.2832, 0.268, 0.3227, 0.2996, 0.2949, 0.3531, 0.2832, 0.268, 0.3408, 0.2247, 0.3597, 0.2446, 0.3227, 0.2996, 0.3408, 0.2247, 0.4071, 0.1936, 0.3597, 0.2446, 0.3306, 0.2017, 0.4071, 0.1936, 0.3408, 0.2247, 0.2539, 0.2238, 0.3306, 0.2017, 0.3408, 0.2247, 0.2832, 0.268, 0.1829, 0.2625, 0.2539, 0.2238, 0.2832, 0.268, 0.2362, 0.3171, 0.1229, 0.3148, 0.1829, 0.2625, 0.2362, 0.3171, 0.2002, 0.3707, 0.07549, 0.3762, 0.1229, 0.3148, 0.2002, 0.3707, 0.1727, 0.4248, 0.04138, 0.4437, 0.07549, 0.3762, 0.1727, 0.4248, 0.1536, 0.4805, 0.02032, 0.5146, 0.04138, 0.4437, 0.1536, 0.4805, 0.1409, 0.5364, 0.01187, 0.5865, 0.02032, 0.5146, 0.1409, 0.5364, 0.135, 0.5929, 0.01259, 0.6591, 0.01187, 0.5865, 0.135, 0.5929, 0.1358, 0.65, 0.02581, 0.7323, 0.01259, 0.6591, 0.1358, 0.65, 0.1427, 0.708, 0.05199, 0.8038, 0.02581, 0.7323, 0.1427, 0.708, 0.1568, 0.7666, 0.09081, 0.8714, 0.05199, 0.8038, 0.1568, 0.7666, 0.1776, 0.8273, 0.1411, 0.9329, 0.09081, 0.8714, 0.1776, 0.8273, 0.207, 0.8884, 0.1997, 0.9877, 0.1411, 0.9329, 0.207, 0.8884, 0.2441, 0.9538, 0.9008, 0.6941, 0.8996, 0.8325, 0.8591, 0.8325, 0.8645, 0.6933, 0.8645, 0.6933, 0.8591, 0.8325, 0.821, 0.8263, 0.8267, 0.6917, 0.9593, 0.02474, 0.9642, 0.1695, 0.9232, 0.1762, 0.9185, 0.02612, 0.9185, 0.02612, 0.9232, 0.1762, 0.8793, 0.1762, 0.8795, 0.02658, 0.8402, 0.02597, 0.8355, 0.1769, 0.7974, 0.1712, 0.8022, 0.02474, 0.8795, 0.02658, 0.8793, 0.1762, 0.8355, 0.1769, 0.8402, 0.02597, 0.937, 0.6941, 0.94, 0.8326, 0.8996, 0.8325, 0.9008, 0.6941, 0.9703, 0.6932, 0.9754, 0.8269, 0.94, 0.8326, 0.937, 0.6941, 0.8996, 0.8719, 0.9019, 0.972, 0.8524, 0.972, 0.8553, 0.8693, 0.8553, 0.8693, 0.8524, 0.972, 0.8046, 0.9704, 0.8069, 0.8635, 0.9793, 0.2091, 0.9836, 0.3231, 0.9326, 0.3255, 0.9276, 0.2158, 0.9276, 0.2158, 0.9326, 0.3255, 0.88, 0.3266, 0.8796, 0.2192, 0.8315, 0.2164, 0.8273, 0.3259, 0.7792, 0.3244, 0.7826, 0.2102, 0.8796, 0.2192, 0.88, 0.3266, 0.8273, 0.3259, 0.8315, 0.2164, 0.9442, 0.8695, 0.9506, 0.9698, 0.9019, 0.972, 0.8996, 0.8719, 0.9893, 0.8629, 0.9945, 0.9674, 0.9506, 0.9698, 0.9442, 0.8695, 0.8996, 0.8325, 0.8996, 0.8719, 0.8553, 0.8693, 0.8591, 0.8325, 0.8591, 0.8325, 0.8553, 0.8693, 0.8069, 0.8635, 0.821, 0.8263, 0.9642, 0.1695, 0.9793, 0.2091, 0.9276, 0.2158, 0.9232, 0.1762, 0.9232, 0.1762, 0.9276, 0.2158, 0.8796, 0.2192, 0.8793, 0.1762, 0.8355, 0.1769, 0.8315, 0.2164, 0.7826, 0.2102, 0.7974, 0.1712, 0.8793, 0.1762, 0.8796, 0.2192, 0.8315, 0.2164, 0.8355, 0.1769, 0.94, 0.8326, 0.9442, 0.8695, 0.8996, 0.8719, 0.8996, 0.8325, 0.9754, 0.8269, 0.9893, 0.8629, 0.9442, 0.8695, 0.94, 0.8326])
me_sphere_001.materials.append(mat_sphere_001_igloo_sph)
me_sphere_001.use_remesh_preserve_volume = False
me_sphere_001.use_remesh_preserve_attributes = False
me_sphere_001.use_mirror_vertex_groups = False
me_sphere_001.update()

# ---- objects
ob_sphere = bpy.data.objects.new('Sphere', me_sphere_001)
ob_lamp = bpy.data.objects.new('Lamp', light_spot)
ob_camera = bpy.data.objects.new('Camera', cam_camera)

# ---- transforms, parenting, visibility, modifiers, constraints
ob_sphere.location = (0.0, 0.0, 0.0)
ob_sphere.scale = (1.0, 1.0, 1.327)
ob_sphere.lock_rotations_4d = False
ob_sphere.empty_display_type = 'ARROWS'
ob_sphere.lineart.crease_threshold = 0.0
ob_lamp.location = (4.076, -7.128, 5.904)
ob_lamp.rotation_euler = (0.6503, 0.05522, 1.866)
ob_lamp.lock_rotations_4d = False
ob_lamp.empty_display_type = 'ARROWS'
ob_lamp.color = (0.0, 0.0, 0.0, 0.0)
ob_lamp.lineart.crease_threshold = 0.0
ob_camera.location = (2.477, -2.53, 2.138)
ob_camera.rotation_euler = (1.109, 0.01082, 0.8149)
ob_camera.lock_rotations_4d = False
ob_camera.empty_display_type = 'ARROWS'
ob_camera.color = (0.0, 0.0, 0.0, 0.0)
ob_camera.display_type = 'WIRE'
ob_camera.lineart.crease_threshold = 0.0

# ---- collection membership
col_collection_1.objects.link(ob_sphere)
col_collection_1.objects.link(ob_lamp)
col_collection_1.objects.link(ob_camera)

# ---- scene / render settings (as saved in the file)
scene.camera = ob_camera
scene.frame_start = 1; scene.frame_end = 250; scene.frame_set(1)
scene.render.engine = 'BLENDER_EEVEE_NEXT'
scene.render.image_settings.color_mode = 'RGB'
scene.render.image_settings.compression = 90
scene.render.resolution_x = 640
scene.render.resolution_y = 480
scene.render.pixel_aspect_x = 100.0
scene.render.pixel_aspect_y = 100.0
scene.render.fps = 25
scene.render.dither_intensity = 0.0
scene.render.use_compositing = False
scene.render.use_sequencer = False
scene.render.bake_margin = 2
scene.render.bake_bias = 0.0
scene.render.use_stamp_time = False
scene.render.use_stamp_date = False
scene.render.use_stamp_frame = False
scene.render.use_stamp_camera = False
scene.render.use_stamp_scene = False
scene.render.use_stamp_filename = False
scene.render.use_stamp_render_time = False
scene.render.stamp_font_size = 0
scene.cycles.use_denoising = False
scene.cycles.samples = 10
scene.cycles.sampling_pattern = 'TABULATED_SOBOL'
scene.cycles.light_sampling_threshold = 0.0
scene.cycles.use_adaptive_sampling = False
scene.cycles.use_light_tree = False
scene.cycles.blur_glossy = 0.0
scene.cycles.volume_bounces = 1
scene.cycles.pixel_filter_type = 'GAUSSIAN'
scene.cycles.sample_clamp_indirect = 0.0
scene.view_settings.view_transform = 'Raw'
bpy.context.view_layer.update()
